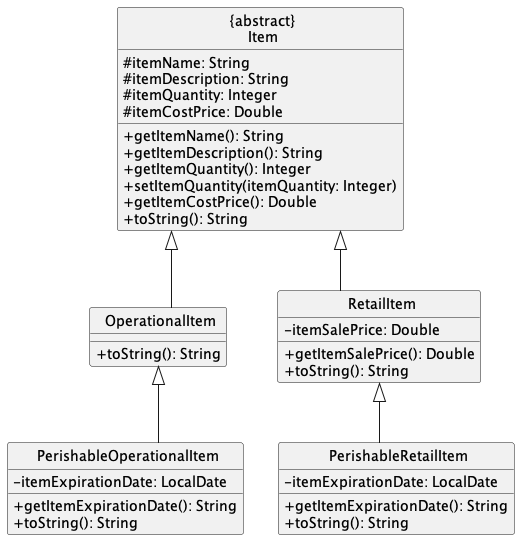

The diagram above was rendered by PlantUML. Its source (embedded in the PNG):
@startuml

skinparam linetype ortho
skinparam classAttributeIconSize 0
skinparam CircledCharacterFontSize 0
skinparam CircledCharacterRadius 0

class "{abstract}\nItem" {
    # itemName: String
    # itemDescription: String
    # itemQuantity: Integer
    # itemCostPrice: Double

    + getItemName(): String
    + getItemDescription(): String
    + getItemQuantity(): Integer
    + setItemQuantity(itemQuantity: Integer)
    + getItemCostPrice(): Double
    + toString(): String
}

class OperationalItem {
    + toString(): String
}

class RetailItem {
    - itemSalePrice: Double

    + getItemSalePrice(): Double
    + toString(): String
}

class PerishableOperationalItem{
    - itemExpirationDate: LocalDate

    + getItemExpirationDate(): String
    + toString(): String
}

class PerishableRetailItem {
    - itemExpirationDate: LocalDate

    + getItemExpirationDate(): String
    + toString(): String
}

"{abstract}\nItem" <|-- OperationalItem
"{abstract}\nItem" <|-- RetailItem

OperationalItem <|-- PerishableOperationalItem
RetailItem <|-- PerishableRetailItem

@enduml